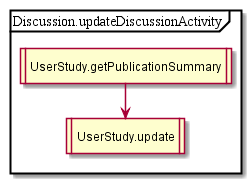

The diagram above was rendered by PlantUML. Its source (embedded in the PNG):
@startuml
partition Discussion.updateDiscussionActivity {
:UserStudy.getPublicationSummary|
:UserStudy.update|
}
@enduml